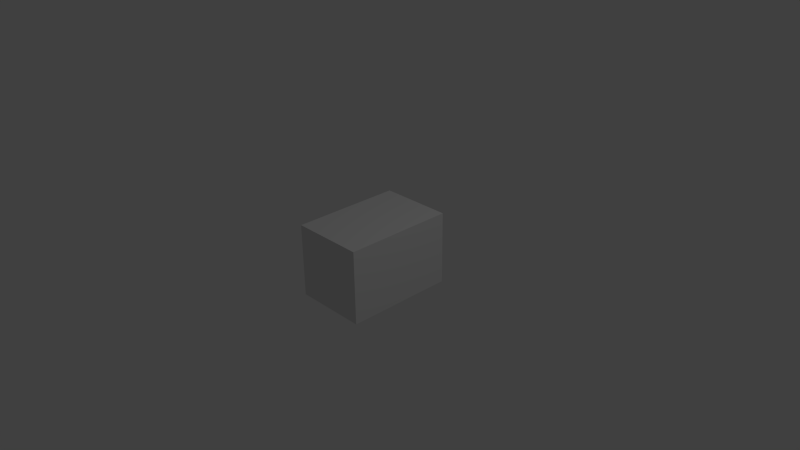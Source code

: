 # Source: mt-goat1.blend  (saved by Blender 2.72.0; exported with 4.5.12 LTS)
import bpy
from mathutils import Matrix  # noqa: F401  (used for matrix-valued properties, if any)

bpy.ops.wm.read_factory_settings(use_empty=True)
scene = bpy.context.scene
scene.name = 'Scene'

# ---- collections
col_collection_1 = bpy.data.collections.new('Collection 1'); scene.collection.children.link(col_collection_1)

# ---- materials (node trees are filled in below, after node groups)
mat_material = bpy.data.materials.new('Material')
mat_material.alpha_threshold = 0.0
mat_material.roughness = 0.5

# ---- material node trees
mat_material.use_nodes = True; mat_material.node_tree.nodes.clear()
_N = mat_material.node_tree.nodes; _L = mat_material.node_tree.links
n0 = _N.new('ShaderNodeOutputMaterial'); n0.name = 'Material Output'; n0.location = (300, 300)
n1 = _N.new('ShaderNodeBsdfDiffuse'); n1.name = 'Diffuse BSDF'; n1.location = (10, 300)
_L.new(n1.outputs[0], n0.inputs[0])
n0.is_active_output = True

# ---- world
world_world = bpy.data.worlds.new('World'); scene.world = world_world
world_world.color = (0.05088, 0.05088, 0.05088)
world_world.use_sun_shadow = False
world_world.sun_shadow_jitter_overblur = 0.0
world_world.cycles.sampling_method = 'MANUAL'
world_world.cycles.sample_map_resolution = 256

# ---- cameras
cam_camera = bpy.data.cameras.new('Camera')
cam_camera.clip_end = 100.0
cam_camera.lens = 35.0
cam_camera.sensor_width = 32.0
cam_camera.sensor_height = 18.0
cam_camera.ortho_scale = 7.314
cam_camera.dof.focus_distance = 0.0

# ---- lights
light_lamp = bpy.data.lights.new('Lamp', 'POINT')
light_lamp.transmission_factor = 0.0
light_lamp.cutoff_distance = 30.0
light_lamp.energy = 100.0
light_lamp.shadow_buffer_clip_start = 1.001
light_lamp.shadow_soft_size = 0.1
light_lamp.shadow_maximum_resolution = 0.006
light_lamp.use_absolute_resolution = True
light_lamp.cycles.use_multiple_importance_sampling = False

# ---- meshes
me_cube = bpy.data.meshes.new('Cube')
me_cube.from_pydata([(1.0, 1.0, -1.0), (1.0, -1.0, -1.0), (-1.0, -1.0, -1.0), (-1.0, 1.0, -1.0), (1.0, 1.0, 1.0), (1.0, -1.0, 1.0), (-1.0, -1.0, 1.0), (-1.0, 1.0, 1.0)], [], [(0, 1, 2, 3), (4, 7, 6, 5), (0, 4, 5, 1), (1, 5, 6, 2), (2, 6, 7, 3), (4, 0, 3, 7)])
me_cube.materials.append(mat_material)
me_cube.use_remesh_preserve_volume = False
me_cube.use_remesh_preserve_attributes = False
me_cube.use_mirror_vertex_groups = False
me_cube.update()

# ---- objects
ob_cube = bpy.data.objects.new('Cube', me_cube)
ob_lamp = bpy.data.objects.new('Lamp', light_lamp)
ob_camera = bpy.data.objects.new('Camera', cam_camera)

# ---- transforms, parenting, visibility, modifiers, constraints
ob_cube.location = (0.0, 0.0, 0.0)
ob_cube.scale = (0.5, 0.75, 0.5)
ob_cube.lock_rotations_4d = False
ob_cube.empty_display_type = 'ARROWS'
ob_cube.lineart.crease_threshold = 0.0
ob_lamp.location = (4.076, 1.005, 5.904)
ob_lamp.rotation_euler = (0.6503, 0.05522, 1.866)
ob_lamp.lock_rotations_4d = False
ob_lamp.empty_display_type = 'ARROWS'
ob_lamp.color = (0.0, 0.0, 0.0, 0.0)
ob_lamp.lineart.crease_threshold = 0.0
ob_camera.location = (7.481, -6.508, 5.344)
ob_camera.rotation_euler = (1.109, 0.01082, 0.8149)
ob_camera.lock_rotations_4d = False
ob_camera.empty_display_type = 'ARROWS'
ob_camera.color = (0.0, 0.0, 0.0, 0.0)
ob_camera.display_type = 'WIRE'
ob_camera.lineart.crease_threshold = 0.0

# ---- collection membership
col_collection_1.objects.link(ob_cube)
col_collection_1.objects.link(ob_lamp)
col_collection_1.objects.link(ob_camera)

# ---- scene / render settings (as saved in the file)
scene.camera = ob_camera
scene.frame_start = 1; scene.frame_end = 250; scene.frame_set(1)
scene.render.engine = 'CYCLES'
scene.render.resolution_percentage = 50
scene.render.dither_intensity = 0.0
scene.cycles.use_denoising = False
scene.cycles.samples = 10
scene.cycles.sampling_pattern = 'TABULATED_SOBOL'
scene.cycles.light_sampling_threshold = 0.0
scene.cycles.use_adaptive_sampling = False
scene.cycles.use_light_tree = False
scene.cycles.blur_glossy = 0.0
scene.cycles.pixel_filter_type = 'GAUSSIAN'
scene.cycles.sample_clamp_indirect = 0.0
scene.view_settings.view_transform = 'Standard'
bpy.context.view_layer.update()
